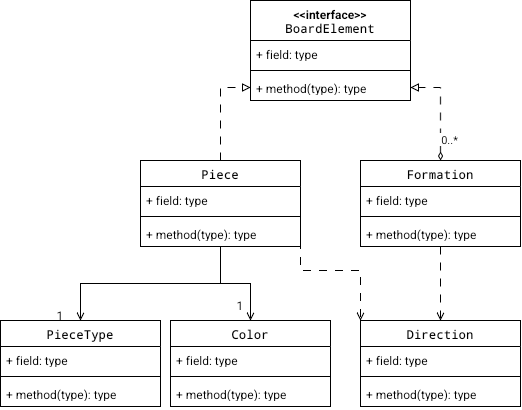

The diagram above was exported from draw.io. Its source (the exported page's mxGraphModel, read from the mxfile embedded in the PNG):
<mxGraphModel dx="536" dy="877" grid="1" gridSize="10" guides="1" tooltips="1" connect="1" arrows="1" fold="1" page="1" pageScale="1" pageWidth="850" pageHeight="1100" math="0" shadow="0">
  <root>
    <mxCell id="0" />
    <mxCell id="1" parent="0" />
    <mxCell id="e4G8OGRcgDeyegt5-tJX-1" parent="1" style="swimlane;fontStyle=1;align=center;verticalAlign=top;childLayout=stackLayout;horizontal=1;startSize=40;horizontalStack=0;resizeParent=1;resizeParentMax=0;resizeLast=0;collapsible=1;marginBottom=0;whiteSpace=wrap;html=1;" value="&amp;lt;&amp;lt;interface&amp;gt;&amp;gt;&lt;br&gt;&lt;code dir=&quot;ltr&quot;&gt;BoardElement&lt;/code&gt;" vertex="1">
      <mxGeometry height="100" width="160" x="310" y="20" as="geometry" />
    </mxCell>
    <mxCell id="e4G8OGRcgDeyegt5-tJX-2" parent="e4G8OGRcgDeyegt5-tJX-1" style="text;strokeColor=none;fillColor=none;align=left;verticalAlign=top;spacingLeft=4;spacingRight=4;overflow=hidden;rotatable=0;points=[[0,0.5],[1,0.5]];portConstraint=eastwest;whiteSpace=wrap;html=1;" value="+ field: type" vertex="1">
      <mxGeometry height="26" width="160" y="40" as="geometry" />
    </mxCell>
    <mxCell id="e4G8OGRcgDeyegt5-tJX-3" parent="e4G8OGRcgDeyegt5-tJX-1" style="line;strokeWidth=1;fillColor=none;align=left;verticalAlign=middle;spacingTop=-1;spacingLeft=3;spacingRight=3;rotatable=0;labelPosition=right;points=[];portConstraint=eastwest;strokeColor=inherit;labelPerimeter=1;" value="" vertex="1">
      <mxGeometry height="8" width="160" y="66" as="geometry" />
    </mxCell>
    <mxCell id="e4G8OGRcgDeyegt5-tJX-4" parent="e4G8OGRcgDeyegt5-tJX-1" style="text;strokeColor=none;fillColor=none;align=left;verticalAlign=top;spacingLeft=4;spacingRight=4;overflow=hidden;rotatable=0;points=[[0,0.5],[1,0.5]];portConstraint=eastwest;whiteSpace=wrap;html=1;" value="+ method(type): type" vertex="1">
      <mxGeometry height="26" width="160" y="74" as="geometry" />
    </mxCell>
    <mxCell id="e4G8OGRcgDeyegt5-tJX-32" edge="1" parent="1" source="e4G8OGRcgDeyegt5-tJX-9" style="edgeStyle=orthogonalEdgeStyle;rounded=0;orthogonalLoop=1;jettySize=auto;html=1;exitX=0.5;exitY=1;exitDx=0;exitDy=0;entryX=0.5;entryY=0;entryDx=0;entryDy=0;defaultLabelBackgroundColor=page;labelPadding=0 4;endArrow=open;endFill=0;" target="e4G8OGRcgDeyegt5-tJX-25">
      <mxGeometry relative="1" as="geometry" />
    </mxCell>
    <mxCell id="e4G8OGRcgDeyegt5-tJX-37" edge="1" parent="1" source="e4G8OGRcgDeyegt5-tJX-9" style="edgeStyle=orthogonalEdgeStyle;rounded=0;orthogonalLoop=1;jettySize=auto;html=1;exitX=0.5;exitY=1;exitDx=0;exitDy=0;entryX=0.5;entryY=0;entryDx=0;entryDy=0;defaultLabelBackgroundColor=page;labelPadding=0 4;endArrow=open;endFill=0;" target="e4G8OGRcgDeyegt5-tJX-21">
      <mxGeometry relative="1" as="geometry" />
    </mxCell>
    <mxCell id="e4G8OGRcgDeyegt5-tJX-40" edge="1" parent="1" source="e4G8OGRcgDeyegt5-tJX-9" style="edgeStyle=orthogonalEdgeStyle;rounded=0;orthogonalLoop=1;jettySize=auto;html=1;exitX=1;exitY=0.75;exitDx=0;exitDy=0;entryX=0;entryY=0;entryDx=0;entryDy=0;defaultLabelBackgroundColor=page;labelPadding=0 4;dashed=1;dashPattern=8 8;endArrow=open;endFill=0;" target="e4G8OGRcgDeyegt5-tJX-17">
      <mxGeometry relative="1" x="0.0032" as="geometry">
        <Array as="points">
          <mxPoint x="360" y="290" />
          <mxPoint x="420" y="290" />
        </Array>
      </mxGeometry>
    </mxCell>
    <mxCell id="e4G8OGRcgDeyegt5-tJX-9" parent="1" style="swimlane;fontStyle=1;align=center;verticalAlign=top;childLayout=stackLayout;horizontal=1;startSize=26;horizontalStack=0;resizeParent=1;resizeParentMax=0;resizeLast=0;collapsible=1;marginBottom=0;whiteSpace=wrap;html=1;" value="&lt;code dir=&quot;ltr&quot;&gt;Piece&lt;/code&gt;" vertex="1">
      <mxGeometry height="86" width="160" x="200" y="180" as="geometry" />
    </mxCell>
    <mxCell id="e4G8OGRcgDeyegt5-tJX-10" parent="e4G8OGRcgDeyegt5-tJX-9" style="text;strokeColor=none;fillColor=none;align=left;verticalAlign=top;spacingLeft=4;spacingRight=4;overflow=hidden;rotatable=0;points=[[0,0.5],[1,0.5]];portConstraint=eastwest;whiteSpace=wrap;html=1;" value="+ field: type" vertex="1">
      <mxGeometry height="26" width="160" y="26" as="geometry" />
    </mxCell>
    <mxCell id="e4G8OGRcgDeyegt5-tJX-11" parent="e4G8OGRcgDeyegt5-tJX-9" style="line;strokeWidth=1;fillColor=none;align=left;verticalAlign=middle;spacingTop=-1;spacingLeft=3;spacingRight=3;rotatable=0;labelPosition=right;points=[];portConstraint=eastwest;strokeColor=inherit;labelPerimeter=1;" value="" vertex="1">
      <mxGeometry height="8" width="160" y="52" as="geometry" />
    </mxCell>
    <mxCell id="e4G8OGRcgDeyegt5-tJX-12" parent="e4G8OGRcgDeyegt5-tJX-9" style="text;strokeColor=none;fillColor=none;align=left;verticalAlign=top;spacingLeft=4;spacingRight=4;overflow=hidden;rotatable=0;points=[[0,0.5],[1,0.5]];portConstraint=eastwest;whiteSpace=wrap;html=1;" value="+ method(type): type" vertex="1">
      <mxGeometry height="26" width="160" y="60" as="geometry" />
    </mxCell>
    <mxCell id="e4G8OGRcgDeyegt5-tJX-30" edge="1" parent="1" source="e4G8OGRcgDeyegt5-tJX-13" style="edgeStyle=orthogonalEdgeStyle;rounded=0;orthogonalLoop=1;jettySize=auto;html=1;exitX=0.5;exitY=0;exitDx=0;exitDy=0;entryX=1;entryY=0.5;entryDx=0;entryDy=0;defaultLabelBackgroundColor=page;labelPadding=0 4;endArrow=block;endFill=0;dashed=1;dashPattern=8 8;startArrow=diamondThin;startFill=0;" target="e4G8OGRcgDeyegt5-tJX-4">
      <mxGeometry relative="1" x="0.0097" as="geometry" />
    </mxCell>
    <mxCell id="e4G8OGRcgDeyegt5-tJX-31" connectable="0" parent="e4G8OGRcgDeyegt5-tJX-30" style="edgeLabel;html=1;align=center;verticalAlign=middle;resizable=0;points=[];inheritText=1;defaultLabelBackgroundColor=page;labelPadding=0 4;" value="0..*" vertex="1">
      <mxGeometry relative="1" x="-0.5728" y="-8" as="geometry">
        <mxPoint as="offset" />
      </mxGeometry>
    </mxCell>
    <mxCell id="e4G8OGRcgDeyegt5-tJX-39" edge="1" parent="1" source="e4G8OGRcgDeyegt5-tJX-13" style="edgeStyle=orthogonalEdgeStyle;rounded=0;orthogonalLoop=1;jettySize=auto;html=1;exitX=0.5;exitY=1;exitDx=0;exitDy=0;entryX=0.5;entryY=0;entryDx=0;entryDy=0;defaultLabelBackgroundColor=page;labelPadding=0 4;dashed=1;dashPattern=8 8;endArrow=open;endFill=0;" target="e4G8OGRcgDeyegt5-tJX-17">
      <mxGeometry relative="1" as="geometry" />
    </mxCell>
    <mxCell id="e4G8OGRcgDeyegt5-tJX-13" parent="1" style="swimlane;fontStyle=1;align=center;verticalAlign=top;childLayout=stackLayout;horizontal=1;startSize=26;horizontalStack=0;resizeParent=1;resizeParentMax=0;resizeLast=0;collapsible=1;marginBottom=0;whiteSpace=wrap;html=1;" value="&lt;code dir=&quot;ltr&quot;&gt;Formation&lt;/code&gt;" vertex="1">
      <mxGeometry height="86" width="160" x="420" y="180" as="geometry" />
    </mxCell>
    <mxCell id="e4G8OGRcgDeyegt5-tJX-14" parent="e4G8OGRcgDeyegt5-tJX-13" style="text;strokeColor=none;fillColor=none;align=left;verticalAlign=top;spacingLeft=4;spacingRight=4;overflow=hidden;rotatable=0;points=[[0,0.5],[1,0.5]];portConstraint=eastwest;whiteSpace=wrap;html=1;" value="+ field: type" vertex="1">
      <mxGeometry height="26" width="160" y="26" as="geometry" />
    </mxCell>
    <mxCell id="e4G8OGRcgDeyegt5-tJX-15" parent="e4G8OGRcgDeyegt5-tJX-13" style="line;strokeWidth=1;fillColor=none;align=left;verticalAlign=middle;spacingTop=-1;spacingLeft=3;spacingRight=3;rotatable=0;labelPosition=right;points=[];portConstraint=eastwest;strokeColor=inherit;labelPerimeter=1;" value="" vertex="1">
      <mxGeometry height="8" width="160" y="52" as="geometry" />
    </mxCell>
    <mxCell id="e4G8OGRcgDeyegt5-tJX-16" parent="e4G8OGRcgDeyegt5-tJX-13" style="text;strokeColor=none;fillColor=none;align=left;verticalAlign=top;spacingLeft=4;spacingRight=4;overflow=hidden;rotatable=0;points=[[0,0.5],[1,0.5]];portConstraint=eastwest;whiteSpace=wrap;html=1;" value="+ method(type): type" vertex="1">
      <mxGeometry height="26" width="160" y="60" as="geometry" />
    </mxCell>
    <mxCell id="e4G8OGRcgDeyegt5-tJX-17" parent="1" style="swimlane;fontStyle=1;align=center;verticalAlign=top;childLayout=stackLayout;horizontal=1;startSize=26;horizontalStack=0;resizeParent=1;resizeParentMax=0;resizeLast=0;collapsible=1;marginBottom=0;whiteSpace=wrap;html=1;" value="&lt;code dir=&quot;ltr&quot;&gt;Direction&lt;/code&gt;" vertex="1">
      <mxGeometry height="86" width="160" x="420" y="340" as="geometry" />
    </mxCell>
    <mxCell id="e4G8OGRcgDeyegt5-tJX-18" parent="e4G8OGRcgDeyegt5-tJX-17" style="text;strokeColor=none;fillColor=none;align=left;verticalAlign=top;spacingLeft=4;spacingRight=4;overflow=hidden;rotatable=0;points=[[0,0.5],[1,0.5]];portConstraint=eastwest;whiteSpace=wrap;html=1;" value="+ field: type" vertex="1">
      <mxGeometry height="26" width="160" y="26" as="geometry" />
    </mxCell>
    <mxCell id="e4G8OGRcgDeyegt5-tJX-19" parent="e4G8OGRcgDeyegt5-tJX-17" style="line;strokeWidth=1;fillColor=none;align=left;verticalAlign=middle;spacingTop=-1;spacingLeft=3;spacingRight=3;rotatable=0;labelPosition=right;points=[];portConstraint=eastwest;strokeColor=inherit;labelPerimeter=1;" value="" vertex="1">
      <mxGeometry height="8" width="160" y="52" as="geometry" />
    </mxCell>
    <mxCell id="e4G8OGRcgDeyegt5-tJX-20" parent="e4G8OGRcgDeyegt5-tJX-17" style="text;strokeColor=none;fillColor=none;align=left;verticalAlign=top;spacingLeft=4;spacingRight=4;overflow=hidden;rotatable=0;points=[[0,0.5],[1,0.5]];portConstraint=eastwest;whiteSpace=wrap;html=1;" value="+ method(type): type" vertex="1">
      <mxGeometry height="26" width="160" y="60" as="geometry" />
    </mxCell>
    <mxCell id="e4G8OGRcgDeyegt5-tJX-21" parent="1" style="swimlane;fontStyle=1;align=center;verticalAlign=top;childLayout=stackLayout;horizontal=1;startSize=26;horizontalStack=0;resizeParent=1;resizeParentMax=0;resizeLast=0;collapsible=1;marginBottom=0;whiteSpace=wrap;html=1;" value="&lt;code dir=&quot;ltr&quot;&gt;Color&lt;/code&gt;" vertex="1">
      <mxGeometry height="86" width="160" x="230" y="340" as="geometry" />
    </mxCell>
    <mxCell id="e4G8OGRcgDeyegt5-tJX-22" parent="e4G8OGRcgDeyegt5-tJX-21" style="text;strokeColor=none;fillColor=none;align=left;verticalAlign=top;spacingLeft=4;spacingRight=4;overflow=hidden;rotatable=0;points=[[0,0.5],[1,0.5]];portConstraint=eastwest;whiteSpace=wrap;html=1;" value="+ field: type" vertex="1">
      <mxGeometry height="26" width="160" y="26" as="geometry" />
    </mxCell>
    <mxCell id="e4G8OGRcgDeyegt5-tJX-23" parent="e4G8OGRcgDeyegt5-tJX-21" style="line;strokeWidth=1;fillColor=none;align=left;verticalAlign=middle;spacingTop=-1;spacingLeft=3;spacingRight=3;rotatable=0;labelPosition=right;points=[];portConstraint=eastwest;strokeColor=inherit;labelPerimeter=1;" value="" vertex="1">
      <mxGeometry height="8" width="160" y="52" as="geometry" />
    </mxCell>
    <mxCell id="e4G8OGRcgDeyegt5-tJX-24" parent="e4G8OGRcgDeyegt5-tJX-21" style="text;strokeColor=none;fillColor=none;align=left;verticalAlign=top;spacingLeft=4;spacingRight=4;overflow=hidden;rotatable=0;points=[[0,0.5],[1,0.5]];portConstraint=eastwest;whiteSpace=wrap;html=1;" value="+ method(type): type" vertex="1">
      <mxGeometry height="26" width="160" y="60" as="geometry" />
    </mxCell>
    <mxCell id="e4G8OGRcgDeyegt5-tJX-25" parent="1" style="swimlane;fontStyle=1;align=center;verticalAlign=top;childLayout=stackLayout;horizontal=1;startSize=26;horizontalStack=0;resizeParent=1;resizeParentMax=0;resizeLast=0;collapsible=1;marginBottom=0;whiteSpace=wrap;html=1;" value="&lt;code dir=&quot;ltr&quot;&gt;PieceType&lt;/code&gt;" vertex="1">
      <mxGeometry height="86" width="160" x="60" y="340" as="geometry" />
    </mxCell>
    <mxCell id="e4G8OGRcgDeyegt5-tJX-26" parent="e4G8OGRcgDeyegt5-tJX-25" style="text;strokeColor=none;fillColor=none;align=left;verticalAlign=top;spacingLeft=4;spacingRight=4;overflow=hidden;rotatable=0;points=[[0,0.5],[1,0.5]];portConstraint=eastwest;whiteSpace=wrap;html=1;" value="+ field: type" vertex="1">
      <mxGeometry height="26" width="160" y="26" as="geometry" />
    </mxCell>
    <mxCell id="e4G8OGRcgDeyegt5-tJX-27" parent="e4G8OGRcgDeyegt5-tJX-25" style="line;strokeWidth=1;fillColor=none;align=left;verticalAlign=middle;spacingTop=-1;spacingLeft=3;spacingRight=3;rotatable=0;labelPosition=right;points=[];portConstraint=eastwest;strokeColor=inherit;labelPerimeter=1;" value="" vertex="1">
      <mxGeometry height="8" width="160" y="52" as="geometry" />
    </mxCell>
    <mxCell id="e4G8OGRcgDeyegt5-tJX-28" parent="e4G8OGRcgDeyegt5-tJX-25" style="text;strokeColor=none;fillColor=none;align=left;verticalAlign=top;spacingLeft=4;spacingRight=4;overflow=hidden;rotatable=0;points=[[0,0.5],[1,0.5]];portConstraint=eastwest;whiteSpace=wrap;html=1;" value="+ method(type): type" vertex="1">
      <mxGeometry height="26" width="160" y="60" as="geometry" />
    </mxCell>
    <mxCell id="e4G8OGRcgDeyegt5-tJX-29" edge="1" parent="1" source="e4G8OGRcgDeyegt5-tJX-9" style="edgeStyle=orthogonalEdgeStyle;rounded=0;orthogonalLoop=1;jettySize=auto;html=1;exitX=0.5;exitY=0;exitDx=0;exitDy=0;entryX=0;entryY=0.5;entryDx=0;entryDy=0;defaultLabelBackgroundColor=page;labelPadding=0 4;endArrow=block;endFill=0;dashed=1;dashPattern=8 8;" target="e4G8OGRcgDeyegt5-tJX-4">
      <mxGeometry relative="1" x="-0.0002" as="geometry" />
    </mxCell>
    <mxCell id="e4G8OGRcgDeyegt5-tJX-33" parent="1" style="text;html=1;whiteSpace=wrap;strokeColor=none;fillColor=none;align=center;verticalAlign=middle;rounded=0;" value="1" vertex="1">
      <mxGeometry height="30" width="60" x="90" y="320" as="geometry" />
    </mxCell>
    <mxCell id="e4G8OGRcgDeyegt5-tJX-38" parent="1" style="text;html=1;whiteSpace=wrap;strokeColor=none;fillColor=none;align=center;verticalAlign=middle;rounded=0;" value="1" vertex="1">
      <mxGeometry height="30" width="60" x="270" y="310" as="geometry" />
    </mxCell>
  </root>
</mxGraphModel>